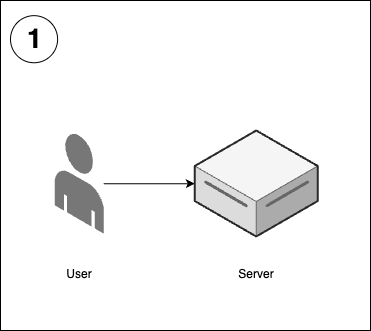

The diagram above was exported from draw.io. Its source (the exported page's mxGraphModel, read from the mxfile embedded in the PNG):
<mxGraphModel dx="5736" dy="3180" grid="1" gridSize="10" guides="1" tooltips="1" connect="1" arrows="1" fold="1" page="1" pageScale="1" pageWidth="850" pageHeight="1100" math="0" shadow="0">
  <root>
    <mxCell id="0" />
    <mxCell id="1" parent="0" />
    <mxCell id="LBr9hsCO0pmCrkEfYy0i-30" value="" style="rounded=0;whiteSpace=wrap;html=1;fillColor=none;" parent="1" vertex="1">
      <mxGeometry x="40" y="330" width="370" height="330" as="geometry" />
    </mxCell>
    <mxCell id="LBr9hsCO0pmCrkEfYy0i-31" value="1" style="ellipse;whiteSpace=wrap;html=1;aspect=fixed;fontSize=27;fontStyle=1;spacing=2;spacingLeft=2;spacingTop=1;" parent="1" vertex="1">
      <mxGeometry x="50" y="345.16227156727587" width="47.103155911446066" height="47.103155911446066" as="geometry" />
    </mxCell>
    <mxCell id="ZxzjjC5gdZ-cjDVPfvcw-3" style="edgeStyle=orthogonalEdgeStyle;rounded=0;orthogonalLoop=1;jettySize=auto;html=1;" parent="1" source="LBr9hsCO0pmCrkEfYy0i-7" target="LBr9hsCO0pmCrkEfYy0i-4" edge="1">
      <mxGeometry relative="1" as="geometry" />
    </mxCell>
    <mxCell id="LBr9hsCO0pmCrkEfYy0i-7" value="" style="verticalLabelPosition=bottom;html=1;verticalAlign=top;strokeWidth=1;align=center;outlineConnect=0;dashed=0;outlineConnect=0;shape=mxgraph.aws3d.end_user;strokeColor=none;fillColor=#777777;aspect=fixed;" parent="1" vertex="1">
      <mxGeometry x="94.25" y="462.77" width="49" height="100.46" as="geometry" />
    </mxCell>
    <mxCell id="LBr9hsCO0pmCrkEfYy0i-4" value="&lt;div style=&quot;font-size: 8px;&quot;&gt;&lt;/div&gt;" style="verticalLabelPosition=middle;html=1;verticalAlign=top;strokeWidth=1;align=center;outlineConnect=0;dashed=0;outlineConnect=0;shape=mxgraph.aws3d.dataServer;strokeColor=#666666;aspect=fixed;fillColor=#f5f5f5;labelPosition=center;fontStyle=1;fontSize=33;fontColor=#333333;" parent="1" vertex="1">
      <mxGeometry x="234.25" y="460" width="123" height="106" as="geometry" />
    </mxCell>
    <mxCell id="ZxzjjC5gdZ-cjDVPfvcw-1" value="User" style="text;html=1;align=center;verticalAlign=middle;whiteSpace=wrap;rounded=0;" parent="1" vertex="1">
      <mxGeometry x="88.75" y="588.91" width="60" height="30" as="geometry" />
    </mxCell>
    <mxCell id="ZxzjjC5gdZ-cjDVPfvcw-2" value="Server" style="text;html=1;align=center;verticalAlign=middle;whiteSpace=wrap;rounded=0;" parent="1" vertex="1">
      <mxGeometry x="265.75" y="588.91" width="60" height="30" as="geometry" />
    </mxCell>
  </root>
</mxGraphModel>